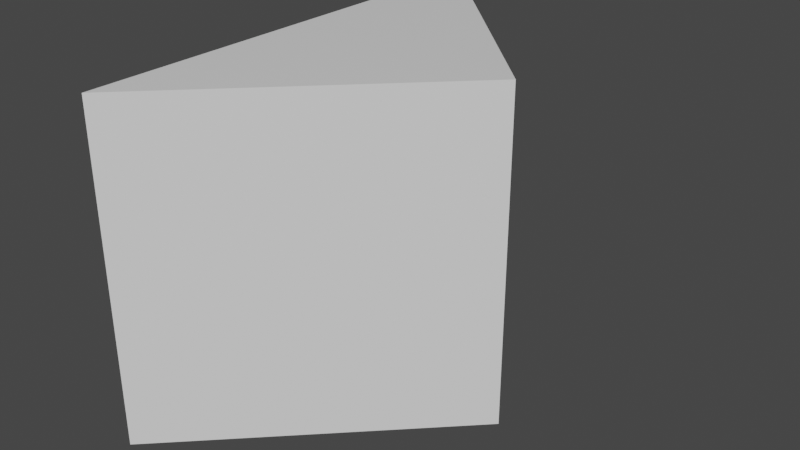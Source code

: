 # Source: Obstacle_1.blend  (saved by Blender 2.82.7; exported with 4.5.12 LTS)
import bpy
from mathutils import Matrix  # noqa: F401  (used for matrix-valued properties, if any)

bpy.ops.wm.read_factory_settings(use_empty=True)
scene = bpy.context.scene
scene.name = 'Scene'

# ---- collections
col_collection = bpy.data.collections.new('Collection'); scene.collection.children.link(col_collection)

# ---- materials (node trees are filled in below, after node groups)
mat_material = bpy.data.materials.new('Material')
mat_material.alpha_threshold = 0.0
mat_material.use_transparent_shadow = False
mat_material.line_color = (0.0, 0.0, 0.0, 1.0)

# ---- material node trees
mat_material.use_nodes = True; mat_material.node_tree.nodes.clear()
_N = mat_material.node_tree.nodes; _L = mat_material.node_tree.links
n0 = _N.new('ShaderNodeOutputMaterial'); n0.name = 'Material Output'; n0.location = (300, 300)
n1 = _N.new('ShaderNodeBsdfPrincipled'); n1.name = 'Principled BSDF'; n1.location = (10, 300)
n1.distribution = 'GGX'
n1.subsurface_method = 'BURLEY'
n1.inputs[2].default_value = 0.4
n1.inputs[3].default_value = 1.45
n1.inputs[27].default_value = (0.0, 0.0, 0.0, 1.0)
n1.inputs[28].default_value = 1.0
_L.new(n1.outputs[0], n0.inputs[0])
n0.is_active_output = True

# ---- world
world_world = bpy.data.worlds.new('World'); scene.world = world_world
world_world.use_nodes = True; world_world.node_tree.nodes.clear()
_N = world_world.node_tree.nodes; _L = world_world.node_tree.links
n0 = _N.new('ShaderNodeOutputWorld'); n0.name = 'World Output'; n0.location = (300, 300)
n1 = _N.new('ShaderNodeBackground'); n1.name = 'Background'; n1.location = (10, 300)
n1.inputs[0].default_value = (0.05088, 0.05088, 0.05088, 1.0)
_L.new(n1.outputs[0], n0.inputs[0])
n0.is_active_output = True
world_world.color = (0.05088, 0.05088, 0.05088)
world_world.use_sun_shadow = False
world_world.sun_shadow_jitter_overblur = 0.0

# ---- meshes
me_cube = bpy.data.meshes.new('Cube')
me_cube.from_pydata([(-0.001342, 1.418, 1.0), (-0.001342, 1.418, -1.0), (1.413, 0.003931, 1.0), (1.413, 0.003931, -1.0), (-0.001342, -1.41, 1.0), (-0.001342, -1.41, -1.0)], [], [(0, 4, 2), (3, 2, 4, 5), (1, 5, 4, 0), (5, 1, 3), (1, 0, 2, 3)])
_uv = me_cube.uv_layers.new(name='UVMap')
_uv.uv.foreach_set('vector', [0.3204, 0.9999, 0.3204, 0.5469, 0.5469, 0.7734, 0.7734, 0.5469, 0.5469, 0.7734, 0.3204, 0.5469, 0.5469, 0.3204, 0.2266, 9.998e-05, 0.5469, 0.3204, 0.3204, 0.5469, 9.998e-05, 0.2266, 0.5469, 0.3204, 0.9999, 0.3204, 0.7734, 0.5469, 0.9999, 0.7734, 0.7734, 0.9999, 0.5469, 0.7734, 0.7734, 0.5469])
me_cube.materials.append(mat_material)
me_cube.use_remesh_preserve_volume = False
me_cube.use_remesh_preserve_attributes = False
me_cube.use_mirror_vertex_groups = False
me_cube.update()

# ---- objects
ob_cube = bpy.data.objects.new('Cube', me_cube)

# ---- transforms, parenting, visibility, modifiers, constraints
ob_cube.location = (0.0, 0.0, 0.0)
ob_cube.lock_rotations_4d = False
ob_cube.empty_display_type = 'ARROWS'
ob_cube.lineart.crease_threshold = 0.0

# ---- collection membership
col_collection.objects.link(ob_cube)

# ---- scene / render settings (as saved in the file)
scene.frame_start = 1; scene.frame_end = 250; scene.frame_set(1)
scene.render.engine = 'BLENDER_EEVEE_NEXT'
scene.cycles.use_denoising = False
scene.cycles.samples = 128
scene.cycles.sampling_pattern = 'TABULATED_SOBOL'
scene.cycles.use_adaptive_sampling = False
scene.cycles.use_light_tree = False
scene.view_settings.view_transform = 'Filmic'
bpy.context.view_layer.update()

# ---- added for rendering (the .blend has no active camera and no usable light): camera, sun
cam_auto = bpy.data.cameras.new('AutoCamera')
cam_auto.lens = 50.0
cam_auto.sensor_width = 36.0
cam_auto.clip_end = 1000.0
ob_auto_camera = bpy.data.objects.new('AutoCamera', cam_auto)
scene.collection.objects.link(ob_auto_camera)
ob_auto_camera.location = (4.16764, -4.15032, 2.7695)
ob_auto_camera.rotation_euler = (1.09748, -7.21219e-08, 0.694738)
scene.camera = ob_auto_camera
light_auto_sun = bpy.data.lights.new('AutoSun', 'SUN')
light_auto_sun.energy = 3.0
light_auto_sun.angle = 0.0523599
ob_auto_sun = bpy.data.objects.new('AutoSun', light_auto_sun)
scene.collection.objects.link(ob_auto_sun)
ob_auto_sun.rotation_euler = (0.872665, 0.174533, 0.523599)
bpy.context.view_layer.update()
